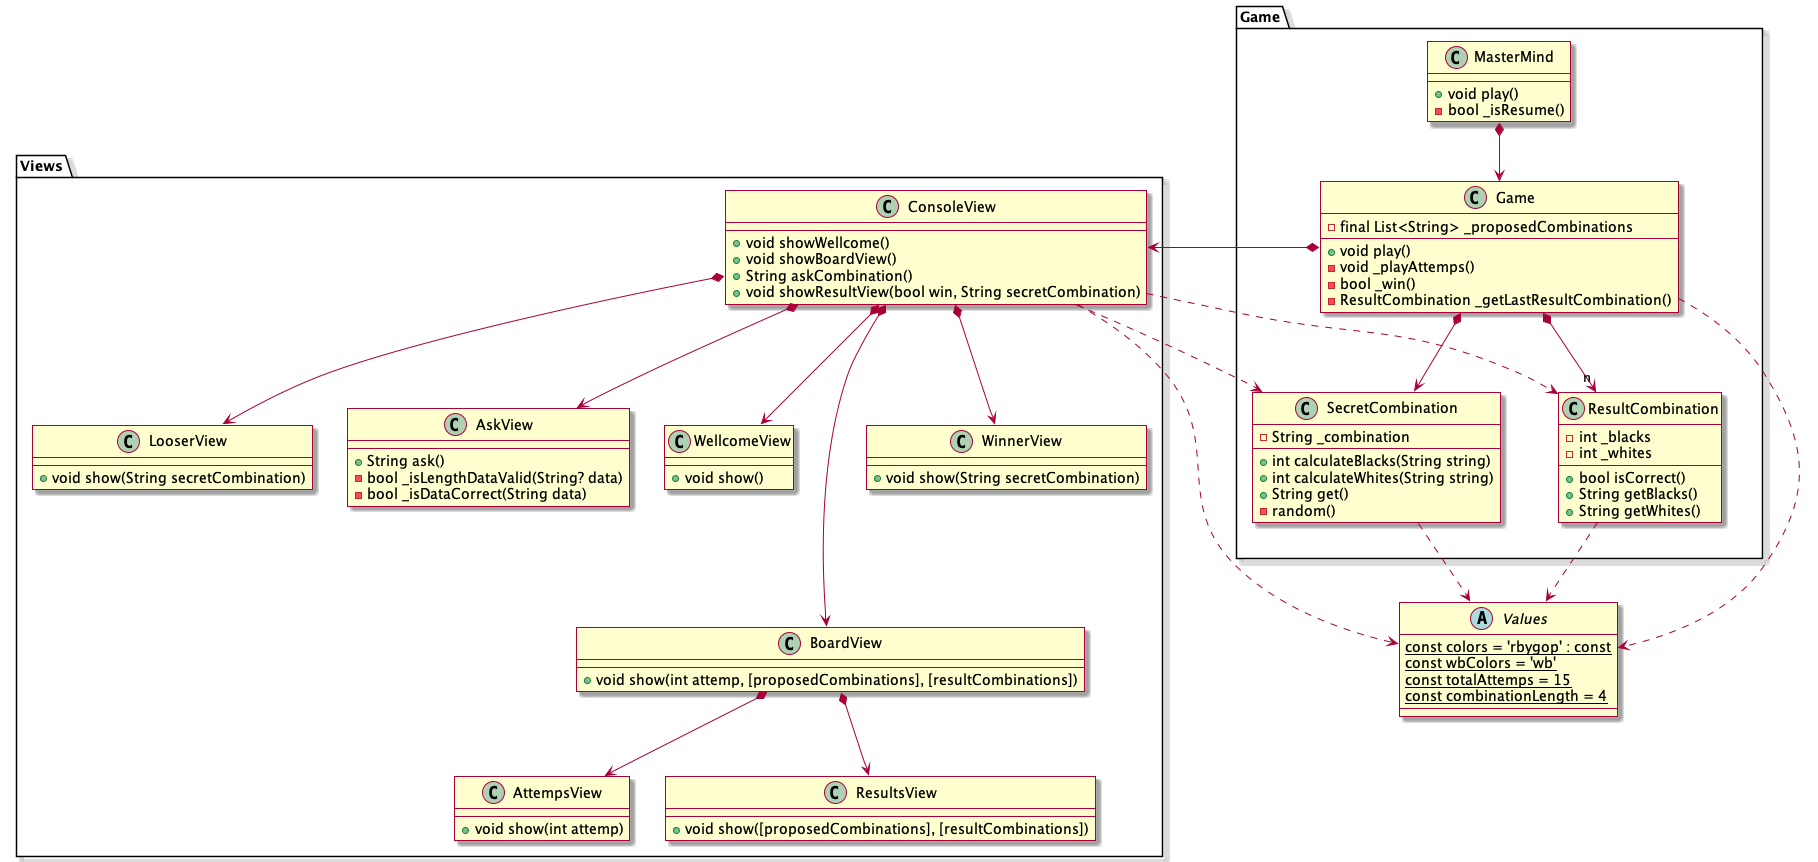

The diagram above was rendered by PlantUML. Its source (embedded in the PNG):
@startuml design_model_v3

skin rose

' definiciones

abstract class Values {
    {static} const colors = 'rbygop' : const
    {static} const wbColors = 'wb'
    {static} const totalAttemps = 15
    {static} const combinationLength = 4
}

package Game {

    class MasterMind {
        + void play()
        - bool _isResume() 
    }

    class Game {
        - final List<String> _proposedCombinations

        + void play()
        - void _playAttemps()
        - bool _win()
        - ResultCombination _getLastResultCombination()
    }

    class SecretCombination {
        - String _combination

        + int calculateBlacks(String string)
        + int calculateWhites(String string)
        + String get()
        - random()
    }

    class ResultCombination {
        - int _blacks
        - int _whites

        + bool isCorrect() 
        + String getBlacks()
        + String getWhites()
    }

}

package Views {

    class ConsoleView {
        + void showWellcome()
        + void showBoardView()
        + String askCombination()
        + void showResultView(bool win, String secretCombination)
    }

    class WellcomeView {
        + void show()
    }

    class BoardView {
        + void show(int attemp, [proposedCombinations], [resultCombinations])
    }

    class AttempsView {
        + void show(int attemp)
    }

    class ResultsView {
    + void show([proposedCombinations], [resultCombinations])
    }

    class WinnerView {
        + void show(String secretCombination)
    }

    class LooserView {
        + void show(String secretCombination)
    }

    class AskView {
        + String ask()
        - bool _isLengthDataValid(String? data)
        - bool _isDataCorrect(String data)
    }
}

' relaciones
MasterMind *--> Game

Game *--> ConsoleView
Game *--> SecretCombination
Game *--> "n" ResultCombination

ConsoleView *--> WellcomeView
ConsoleView *---> BoardView
ConsoleView *--> AskView
ConsoleView *--> WinnerView
ConsoleView *--> LooserView

BoardView *--> AttempsView
BoardView *--> ResultsView


ConsoleView ..> ResultCombination
ConsoleView ..> SecretCombination

ConsoleView ..> Values
Game ..> Values
ResultCombination ..> Values
SecretCombination ..> Values


@enduml